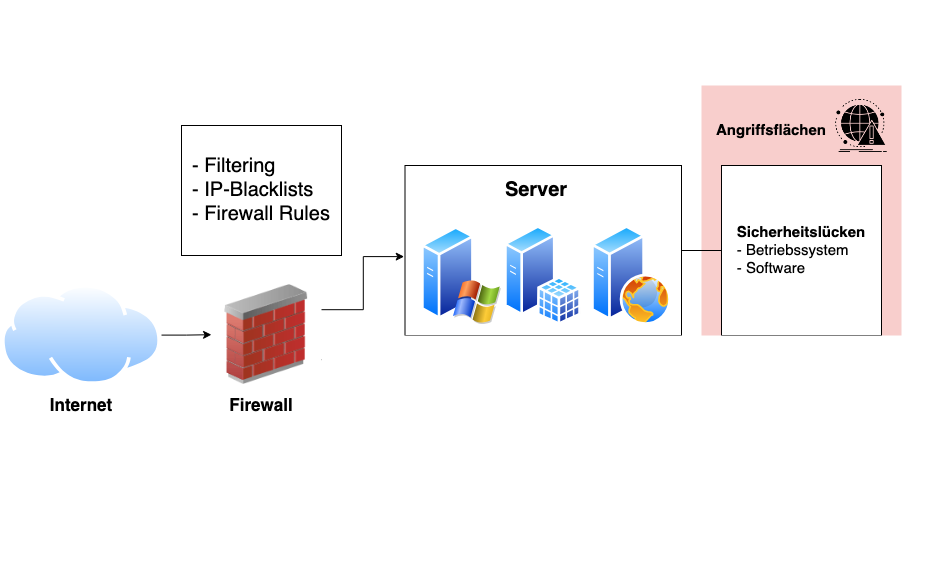

The diagram above was exported from draw.io. Its source (the exported page's mxGraphModel, read from the mxfile embedded in the PNG):
<mxGraphModel dx="1306" dy="861" grid="1" gridSize="10" guides="1" tooltips="1" connect="1" arrows="1" fold="1" page="1" pageScale="1" pageWidth="850" pageHeight="1100" math="0" shadow="0">
  <root>
    <mxCell id="0" />
    <mxCell id="1" parent="0" />
    <mxCell id="4L38NKEg9MM6fo_JXBnq-7" value="" style="rounded=0;whiteSpace=wrap;html=1;strokeColor=none;" vertex="1" parent="1">
      <mxGeometry x="8.5" y="145" width="931.5" height="585" as="geometry" />
    </mxCell>
    <mxCell id="4L38NKEg9MM6fo_JXBnq-4" value="" style="rounded=0;whiteSpace=wrap;html=1;strokeColor=none;" vertex="1" parent="1">
      <mxGeometry x="700" y="220" width="230" height="280" as="geometry" />
    </mxCell>
    <mxCell id="4L38NKEg9MM6fo_JXBnq-2" value="" style="rounded=0;whiteSpace=wrap;html=1;fillColor=#f8cecc;strokeColor=none;" vertex="1" parent="1">
      <mxGeometry x="710" y="230" width="200" height="460" as="geometry" />
    </mxCell>
    <mxCell id="4L38NKEg9MM6fo_JXBnq-3" value="" style="rounded=0;whiteSpace=wrap;html=1;fillColor=#fff2cc;strokeColor=#d6b656;" vertex="1" parent="1">
      <mxGeometry x="710" y="590" width="200" height="100" as="geometry" />
    </mxCell>
    <mxCell id="gMvHx6iL3ofaJV5o8n0u-10" style="edgeStyle=orthogonalEdgeStyle;rounded=0;orthogonalLoop=1;jettySize=auto;html=1;exitX=0.5;exitY=1;exitDx=0;exitDy=0;entryX=0.5;entryY=0;entryDx=0;entryDy=0;startArrow=classic;startFill=1;" edge="1" parent="1" source="gMvHx6iL3ofaJV5o8n0u-1" target="eLEG-N0wuopxGRB9NBZa-10">
      <mxGeometry relative="1" as="geometry" />
    </mxCell>
    <mxCell id="gMvHx6iL3ofaJV5o8n0u-18" style="edgeStyle=orthogonalEdgeStyle;rounded=0;orthogonalLoop=1;jettySize=auto;html=1;exitX=1;exitY=0.5;exitDx=0;exitDy=0;entryX=0;entryY=0.5;entryDx=0;entryDy=0;endArrow=none;startFill=0;" edge="1" parent="1" source="gMvHx6iL3ofaJV5o8n0u-1" target="gMvHx6iL3ofaJV5o8n0u-11">
      <mxGeometry relative="1" as="geometry" />
    </mxCell>
    <mxCell id="gMvHx6iL3ofaJV5o8n0u-1" value="" style="rounded=0;whiteSpace=wrap;html=1;" vertex="1" parent="1">
      <mxGeometry x="413.5" y="310" width="276.5" height="170" as="geometry" />
    </mxCell>
    <mxCell id="eLEG-N0wuopxGRB9NBZa-10" value="" style="rounded=0;whiteSpace=wrap;html=1;" vertex="1" parent="1">
      <mxGeometry x="413.5" y="500" width="276.5" height="170" as="geometry" />
    </mxCell>
    <mxCell id="eLEG-N0wuopxGRB9NBZa-6" style="edgeStyle=orthogonalEdgeStyle;rounded=0;orthogonalLoop=1;jettySize=auto;html=1;" edge="1" parent="1" source="eLEG-N0wuopxGRB9NBZa-1" target="eLEG-N0wuopxGRB9NBZa-3">
      <mxGeometry relative="1" as="geometry" />
    </mxCell>
    <mxCell id="eLEG-N0wuopxGRB9NBZa-1" value="" style="image;aspect=fixed;perimeter=ellipsePerimeter;html=1;align=center;shadow=0;dashed=0;spacingTop=3;image=img/lib/active_directory/internet_cloud.svg;" vertex="1" parent="1">
      <mxGeometry x="10" y="429.2" width="160" height="100.8" as="geometry" />
    </mxCell>
    <mxCell id="gMvHx6iL3ofaJV5o8n0u-8" style="edgeStyle=orthogonalEdgeStyle;rounded=0;orthogonalLoop=1;jettySize=auto;html=1;exitX=1;exitY=0.75;exitDx=0;exitDy=0;entryX=0;entryY=0.5;entryDx=0;entryDy=0;" edge="1" parent="1" source="eLEG-N0wuopxGRB9NBZa-3" target="eLEG-N0wuopxGRB9NBZa-10">
      <mxGeometry relative="1" as="geometry" />
    </mxCell>
    <mxCell id="eLEG-N0wuopxGRB9NBZa-3" value="" style="image;html=1;image=img/lib/clip_art/networking/Firewall_02_128x128.png" vertex="1" parent="1">
      <mxGeometry x="220" y="429.2" width="110" height="100" as="geometry" />
    </mxCell>
    <mxCell id="eLEG-N0wuopxGRB9NBZa-5" value="&lt;div align=&quot;left&quot;&gt;&lt;font style=&quot;font-size: 20px;&quot;&gt;- Filtering&lt;/font&gt;&lt;/div&gt;&lt;div align=&quot;left&quot;&gt;&lt;font style=&quot;font-size: 20px;&quot;&gt;- IP-Blacklists&lt;/font&gt;&lt;/div&gt;&lt;div align=&quot;left&quot;&gt;&lt;font style=&quot;font-size: 20px;&quot;&gt;&lt;font&gt;- Firewall Rules&lt;/font&gt;&lt;font&gt;&lt;br&gt;&lt;/font&gt;&lt;/font&gt;&lt;/div&gt;" style="rounded=0;whiteSpace=wrap;html=1;" vertex="1" parent="1">
      <mxGeometry x="190" y="270" width="160" height="130" as="geometry" />
    </mxCell>
    <mxCell id="eLEG-N0wuopxGRB9NBZa-7" value="" style="image;aspect=fixed;perimeter=ellipsePerimeter;html=1;align=center;shadow=0;dashed=0;spacingTop=3;image=img/lib/active_directory/laptop_client.svg;" vertex="1" parent="1">
      <mxGeometry x="422.78" y="560" width="90.72" height="100.8" as="geometry" />
    </mxCell>
    <mxCell id="eLEG-N0wuopxGRB9NBZa-9" value="" style="image;aspect=fixed;perimeter=ellipsePerimeter;html=1;align=center;shadow=0;dashed=0;spacingTop=3;image=img/lib/active_directory/vista_client.svg;" vertex="1" parent="1">
      <mxGeometry x="598.5" y="560" width="76.61" height="100.8" as="geometry" />
    </mxCell>
    <mxCell id="eLEG-N0wuopxGRB9NBZa-11" value="" style="image;aspect=fixed;perimeter=ellipsePerimeter;html=1;align=center;shadow=0;dashed=0;spacingTop=3;image=img/lib/active_directory/windows_server_2.svg;" vertex="1" parent="1">
      <mxGeometry x="430" y="370" width="80" height="100" as="geometry" />
    </mxCell>
    <mxCell id="eLEG-N0wuopxGRB9NBZa-12" value="" style="image;aspect=fixed;perimeter=ellipsePerimeter;html=1;align=center;shadow=0;dashed=0;spacingTop=3;image=img/lib/active_directory/sql_server.svg;" vertex="1" parent="1">
      <mxGeometry x="513.25" y="370" width="77" height="100" as="geometry" />
    </mxCell>
    <mxCell id="eLEG-N0wuopxGRB9NBZa-13" value="" style="image;aspect=fixed;perimeter=ellipsePerimeter;html=1;align=center;shadow=0;dashed=0;spacingTop=3;image=img/lib/active_directory/web_server.svg;" vertex="1" parent="1">
      <mxGeometry x="600" y="370" width="80" height="100" as="geometry" />
    </mxCell>
    <mxCell id="gMvHx6iL3ofaJV5o8n0u-2" style="edgeStyle=orthogonalEdgeStyle;rounded=0;orthogonalLoop=1;jettySize=auto;html=1;exitX=1;exitY=0.25;exitDx=0;exitDy=0;entryX=-0.003;entryY=0.536;entryDx=0;entryDy=0;entryPerimeter=0;" edge="1" parent="1" source="eLEG-N0wuopxGRB9NBZa-3" target="gMvHx6iL3ofaJV5o8n0u-1">
      <mxGeometry relative="1" as="geometry" />
    </mxCell>
    <mxCell id="gMvHx6iL3ofaJV5o8n0u-3" value="" style="image;aspect=fixed;perimeter=ellipsePerimeter;html=1;align=center;shadow=0;dashed=0;spacingTop=3;image=img/lib/active_directory/workstation_client.svg;" vertex="1" parent="1">
      <mxGeometry x="517.41" y="565.4" width="81.09" height="95.4" as="geometry" />
    </mxCell>
    <mxCell id="gMvHx6iL3ofaJV5o8n0u-4" value="&lt;b&gt;&lt;font style=&quot;font-size: 20px;&quot;&gt;Clients&lt;/font&gt;&lt;/b&gt;" style="text;html=1;align=center;verticalAlign=middle;whiteSpace=wrap;rounded=0;" vertex="1" parent="1">
      <mxGeometry x="498.5" y="515" width="100" height="20" as="geometry" />
    </mxCell>
    <mxCell id="gMvHx6iL3ofaJV5o8n0u-5" value="&lt;b&gt;&lt;font style=&quot;font-size: 20px;&quot;&gt;Server&lt;/font&gt;&lt;/b&gt;" style="text;html=1;align=center;verticalAlign=middle;whiteSpace=wrap;rounded=0;" vertex="1" parent="1">
      <mxGeometry x="515" y="320" width="60" height="30" as="geometry" />
    </mxCell>
    <mxCell id="gMvHx6iL3ofaJV5o8n0u-6" value="&lt;b&gt;&lt;font style=&quot;font-size: 17px;&quot;&gt;Firewall&lt;/font&gt;&lt;/b&gt;" style="text;html=1;align=center;verticalAlign=middle;whiteSpace=wrap;rounded=0;" vertex="1" parent="1">
      <mxGeometry x="240" y="535" width="60" height="30" as="geometry" />
    </mxCell>
    <mxCell id="gMvHx6iL3ofaJV5o8n0u-7" value="&lt;b&gt;&lt;font style=&quot;font-size: 17px;&quot;&gt;Internet&lt;/font&gt;&lt;/b&gt;" style="text;html=1;align=center;verticalAlign=middle;whiteSpace=wrap;rounded=0;" vertex="1" parent="1">
      <mxGeometry x="60" y="535" width="60" height="30" as="geometry" />
    </mxCell>
    <mxCell id="gMvHx6iL3ofaJV5o8n0u-11" value="&lt;div align=&quot;left&quot;&gt;&lt;font style=&quot;font-size: 15px;&quot;&gt;&lt;b&gt;Sicherheitslücken&lt;/b&gt;&lt;/font&gt;&lt;/div&gt;&lt;div align=&quot;left&quot;&gt;&lt;font style=&quot;font-size: 15px;&quot;&gt;- Betriebssystem&lt;/font&gt;&lt;/div&gt;&lt;div align=&quot;left&quot;&gt;&lt;font style=&quot;font-size: 15px;&quot;&gt;- Software&lt;/font&gt;&lt;br&gt;&lt;/div&gt;" style="rounded=0;whiteSpace=wrap;html=1;" vertex="1" parent="1">
      <mxGeometry x="730" y="310" width="160" height="170" as="geometry" />
    </mxCell>
    <mxCell id="gMvHx6iL3ofaJV5o8n0u-12" value="&lt;div align=&quot;left&quot;&gt;&lt;font style=&quot;font-size: 15px;&quot;&gt;&lt;b&gt;Sicherheitslücken&lt;/b&gt;&lt;/font&gt;&lt;/div&gt;&lt;div align=&quot;left&quot;&gt;&lt;font style=&quot;font-size: 15px;&quot;&gt;- Betriebssystem&lt;/font&gt;&lt;/div&gt;&lt;div align=&quot;left&quot;&gt;&lt;font style=&quot;font-size: 15px;&quot;&gt;- Software&lt;/font&gt;&lt;br&gt;&lt;/div&gt;" style="rounded=0;whiteSpace=wrap;html=1;" vertex="1" parent="1">
      <mxGeometry x="730" y="500" width="160" height="80" as="geometry" />
    </mxCell>
    <mxCell id="gMvHx6iL3ofaJV5o8n0u-14" value="&lt;div&gt;&lt;br&gt;&lt;/div&gt;&lt;div align=&quot;center&quot;&gt;&lt;font style=&quot;font-size: 15px;&quot;&gt;&lt;b&gt;Endnutzer&lt;/b&gt;&lt;/font&gt;&lt;/div&gt;&lt;div align=&quot;center&quot;&gt;&lt;font style=&quot;font-size: 15px;&quot;&gt;- Phishing&lt;/font&gt;&lt;/div&gt;&lt;div align=&quot;center&quot;&gt;&lt;br&gt;&lt;/div&gt;" style="rounded=0;whiteSpace=wrap;html=1;align=center;" vertex="1" parent="1">
      <mxGeometry x="730" y="600" width="160" height="70" as="geometry" />
    </mxCell>
    <mxCell id="gMvHx6iL3ofaJV5o8n0u-16" value="&lt;b&gt;&lt;font style=&quot;font-size: 15px;&quot;&gt;Angriffsflächen&lt;/font&gt;&lt;/b&gt;" style="text;html=1;align=center;verticalAlign=middle;whiteSpace=wrap;rounded=0;" vertex="1" parent="1">
      <mxGeometry x="750" y="260" width="60" height="30" as="geometry" />
    </mxCell>
    <mxCell id="gMvHx6iL3ofaJV5o8n0u-17" value="" style="shape=image;html=1;verticalAlign=top;verticalLabelPosition=bottom;labelBackgroundColor=#ffffff;imageAspect=0;aspect=fixed;image=https://cdn1.iconfinder.com/data/icons/competitive-strategy-and-corporate-training/512/551_Alert_antivirus_attack_computer_virus_cyber_spot_security-128.png" vertex="1" parent="1">
      <mxGeometry x="840" y="240.5" width="59.5" height="59.5" as="geometry" />
    </mxCell>
    <mxCell id="gMvHx6iL3ofaJV5o8n0u-22" value="" style="endArrow=none;html=1;rounded=0;entryX=0;entryY=0.5;entryDx=0;entryDy=0;startFill=0;" edge="1" parent="1" target="gMvHx6iL3ofaJV5o8n0u-12">
      <mxGeometry width="50" height="50" relative="1" as="geometry">
        <mxPoint x="690" y="540" as="sourcePoint" />
        <mxPoint x="740" y="490" as="targetPoint" />
      </mxGeometry>
    </mxCell>
    <mxCell id="gMvHx6iL3ofaJV5o8n0u-23" value="" style="endArrow=none;html=1;rounded=0;entryX=0.012;entryY=0.51;entryDx=0;entryDy=0;entryPerimeter=0;startFill=0;" edge="1" parent="1" target="gMvHx6iL3ofaJV5o8n0u-14">
      <mxGeometry width="50" height="50" relative="1" as="geometry">
        <mxPoint x="690" y="635.4" as="sourcePoint" />
        <mxPoint x="740" y="585.4" as="targetPoint" />
      </mxGeometry>
    </mxCell>
    <mxCell id="4L38NKEg9MM6fo_JXBnq-5" value="" style="rounded=0;whiteSpace=wrap;html=1;strokeColor=none;" vertex="1" parent="1">
      <mxGeometry x="330" y="480" width="590" height="250" as="geometry" />
    </mxCell>
  </root>
</mxGraphModel>